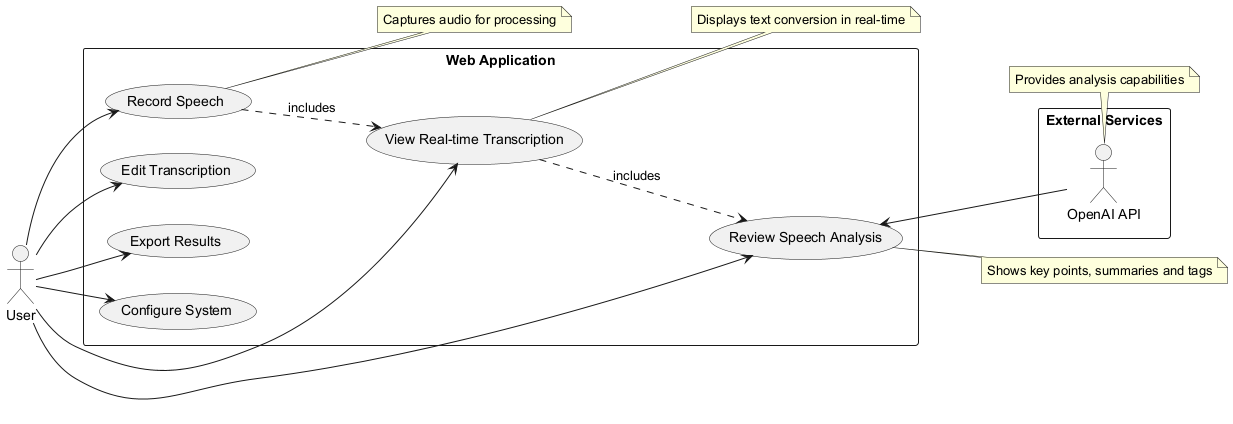

The diagram above was rendered by PlantUML. Its source (embedded in the PNG):
@startuml
left to right direction

actor "User" as user

rectangle "Web Application" {
  usecase "Record Speech" as UC1
  usecase "View Real-time Transcription" as UC2
  usecase "Review Speech Analysis" as UC3
  usecase "Edit Transcription" as UC4
  usecase "Export Results" as UC5
  usecase "Configure System" as UC6
}

rectangle "External Services" {
  actor "OpenAI API" as aiapi
}

user --> UC1
user --> UC2
user --> UC3
user --> UC4
user --> UC5
user --> UC6

UC1 ..> UC2 : includes
UC2 ..> UC3 : includes
UC3 <-- aiapi

note right of UC1
  Captures audio for processing
end note

note right of UC2
  Displays text conversion in real-time
end note

note right of UC3
  Shows key points, summaries and tags
end note

note bottom of aiapi
  Provides analysis capabilities
end note
@enduml